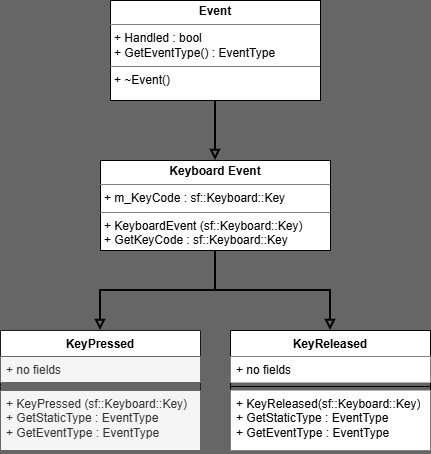

The diagram above was exported from draw.io. Its source (the exported page's mxGraphModel, read from the mxfile embedded in the PNG):
<mxGraphModel dx="1758" dy="1306" grid="0" gridSize="10" guides="1" tooltips="1" connect="1" arrows="1" fold="1" page="1" pageScale="1" pageWidth="850" pageHeight="1100" background="#666666" math="0" shadow="0">
  <root>
    <mxCell id="0" />
    <mxCell id="1" parent="0" />
    <mxCell id="xefjfSf1sYKekCMoz-ZE-8" edge="1" parent="1" source="xefjfSf1sYKekCMoz-ZE-1" style="edgeStyle=orthogonalEdgeStyle;rounded=0;orthogonalLoop=1;jettySize=auto;html=1;endArrow=block;endFill=0;labelBackgroundColor=none;fontColor=default;strokeWidth=2;">
      <mxGeometry relative="1" as="geometry">
        <mxPoint x="64.99999999999977" y="440" as="targetPoint" />
      </mxGeometry>
    </mxCell>
    <mxCell id="xefjfSf1sYKekCMoz-ZE-1" parent="1" style="verticalAlign=top;align=left;overflow=fill;html=1;whiteSpace=wrap;labelBackgroundColor=none;" value="&lt;p style=&quot;margin:0px;margin-top:4px;text-align:center;&quot;&gt;&lt;b&gt;Event&lt;/b&gt;&lt;/p&gt;&lt;hr size=&quot;1&quot; style=&quot;border-style:solid;&quot;&gt;&lt;p style=&quot;margin:0px;margin-left:4px;&quot;&gt;+ Handled : bool&lt;/p&gt;&lt;p style=&quot;margin:0px;margin-left:4px;&quot;&gt;+ GetEventType() : EventType&lt;/p&gt;&lt;hr size=&quot;1&quot; style=&quot;border-style:solid;&quot;&gt;&lt;p style=&quot;margin:0px;margin-left:4px;&quot;&gt;+ ~Event()&lt;/p&gt;&lt;p style=&quot;margin:0px;margin-left:4px;&quot;&gt;&lt;br&gt;&lt;/p&gt;" vertex="1">
      <mxGeometry height="100" width="210" x="-40" y="280" as="geometry" />
    </mxCell>
    <mxCell id="xefjfSf1sYKekCMoz-ZE-29" edge="1" parent="1" source="xefjfSf1sYKekCMoz-ZE-3" style="edgeStyle=orthogonalEdgeStyle;rounded=0;orthogonalLoop=1;jettySize=auto;html=1;entryX=0.5;entryY=0;entryDx=0;entryDy=0;endArrow=block;endFill=0;strokeWidth=2;" target="xefjfSf1sYKekCMoz-ZE-12">
      <mxGeometry relative="1" as="geometry" />
    </mxCell>
    <mxCell id="xefjfSf1sYKekCMoz-ZE-30" edge="1" parent="1" source="xefjfSf1sYKekCMoz-ZE-3" style="edgeStyle=orthogonalEdgeStyle;rounded=0;orthogonalLoop=1;jettySize=auto;html=1;entryX=0.5;entryY=0;entryDx=0;entryDy=0;endArrow=block;endFill=0;strokeWidth=2;" target="xefjfSf1sYKekCMoz-ZE-16">
      <mxGeometry relative="1" as="geometry" />
    </mxCell>
    <mxCell id="xefjfSf1sYKekCMoz-ZE-3" parent="1" style="verticalAlign=top;align=left;overflow=fill;html=1;whiteSpace=wrap;labelBackgroundColor=none;" value="&lt;p style=&quot;margin:0px;margin-top:4px;text-align:center;&quot;&gt;&lt;b&gt;Keyboard Event&lt;/b&gt;&lt;/p&gt;&lt;hr size=&quot;1&quot; style=&quot;border-style:solid;&quot;&gt;&lt;p style=&quot;margin:0px;margin-left:4px;&quot;&gt;+ m_KeyCode : sf::Keyboard::Key&lt;/p&gt;&lt;hr size=&quot;1&quot; style=&quot;border-style:solid;&quot;&gt;&lt;p style=&quot;margin:0px;margin-left:4px;&quot;&gt;+&lt;span style=&quot;background-color: transparent; color: light-dark(rgb(0, 0, 0), rgb(255, 255, 255));&quot;&gt;&amp;nbsp;KeyboardEvent (sf::Keyboard::Key)&amp;nbsp;&lt;/span&gt;&lt;/p&gt;&lt;p style=&quot;margin:0px;margin-left:4px;&quot;&gt;&lt;span style=&quot;background-color: transparent; color: light-dark(rgb(0, 0, 0), rgb(255, 255, 255));&quot;&gt;+ GetKeyCode : sf::Keyboard::Key&lt;/span&gt;&lt;/p&gt;&lt;p style=&quot;margin:0px;margin-left:4px;&quot;&gt;&lt;br&gt;&lt;/p&gt;" vertex="1">
      <mxGeometry height="90" width="230" x="-50" y="440" as="geometry" />
    </mxCell>
    <mxCell id="xefjfSf1sYKekCMoz-ZE-12" parent="1" style="swimlane;fontStyle=1;align=center;verticalAlign=top;childLayout=stackLayout;horizontal=1;startSize=26;horizontalStack=0;resizeParent=1;resizeParentMax=0;resizeLast=0;collapsible=1;marginBottom=0;whiteSpace=wrap;html=1;labelBackgroundColor=none;strokeColor=#1A1A1A;" value="KeyPressed" vertex="1">
      <mxGeometry height="120" width="200" x="-150" y="610" as="geometry" />
    </mxCell>
    <mxCell id="xefjfSf1sYKekCMoz-ZE-13" parent="xefjfSf1sYKekCMoz-ZE-12" style="text;strokeColor=#666666;fillColor=#f5f5f5;align=left;verticalAlign=top;spacingLeft=4;spacingRight=4;overflow=hidden;rotatable=0;points=[[0,0.5],[1,0.5]];portConstraint=eastwest;whiteSpace=wrap;html=1;labelBackgroundColor=none;fontColor=#333333;" value="+ no fields" vertex="1">
      <mxGeometry height="26" width="200" y="26" as="geometry" />
    </mxCell>
    <mxCell id="xefjfSf1sYKekCMoz-ZE-14" parent="xefjfSf1sYKekCMoz-ZE-12" style="line;strokeWidth=1;align=left;verticalAlign=middle;spacingTop=-1;spacingLeft=3;spacingRight=3;rotatable=0;labelPosition=right;points=[];portConstraint=eastwest;labelBackgroundColor=none;fillColor=#f5f5f5;fontColor=#333333;strokeColor=#666666;" value="" vertex="1">
      <mxGeometry height="8" width="200" y="52" as="geometry" />
    </mxCell>
    <mxCell id="xefjfSf1sYKekCMoz-ZE-15" parent="xefjfSf1sYKekCMoz-ZE-12" style="text;align=left;verticalAlign=top;spacingLeft=4;spacingRight=4;overflow=hidden;rotatable=0;points=[[0,0.5],[1,0.5]];portConstraint=eastwest;whiteSpace=wrap;html=1;labelBackgroundColor=none;fillColor=#f5f5f5;fontColor=#333333;strokeColor=#666666;" value="+ KeyPressed (sf::Keyboard::Key)&lt;div&gt;+ GetStaticType : EventType&lt;/div&gt;&lt;div&gt;+ GetEventType : EventType&lt;/div&gt;" vertex="1">
      <mxGeometry height="60" width="200" y="60" as="geometry" />
    </mxCell>
    <mxCell id="xefjfSf1sYKekCMoz-ZE-16" parent="1" style="swimlane;fontStyle=1;align=center;verticalAlign=top;childLayout=stackLayout;horizontal=1;startSize=26;horizontalStack=0;resizeParent=1;resizeParentMax=0;resizeLast=0;collapsible=1;marginBottom=0;whiteSpace=wrap;html=1;labelBackgroundColor=none;" value="KeyReleased" vertex="1">
      <mxGeometry height="120" width="200" x="80" y="610" as="geometry" />
    </mxCell>
    <mxCell id="xefjfSf1sYKekCMoz-ZE-17" parent="xefjfSf1sYKekCMoz-ZE-16" style="text;strokeColor=none;fillColor=default;align=left;verticalAlign=top;spacingLeft=4;spacingRight=4;overflow=hidden;rotatable=0;points=[[0,0.5],[1,0.5]];portConstraint=eastwest;whiteSpace=wrap;html=1;labelBackgroundColor=none;" value="+ no fields" vertex="1">
      <mxGeometry height="26" width="200" y="26" as="geometry" />
    </mxCell>
    <mxCell id="xefjfSf1sYKekCMoz-ZE-18" parent="xefjfSf1sYKekCMoz-ZE-16" style="line;strokeWidth=1;fillColor=none;align=left;verticalAlign=middle;spacingTop=-1;spacingLeft=3;spacingRight=3;rotatable=0;labelPosition=right;points=[];portConstraint=eastwest;labelBackgroundColor=none;" value="" vertex="1">
      <mxGeometry height="8" width="200" y="52" as="geometry" />
    </mxCell>
    <mxCell id="xefjfSf1sYKekCMoz-ZE-19" parent="xefjfSf1sYKekCMoz-ZE-16" style="text;strokeColor=none;fillColor=default;align=left;verticalAlign=top;spacingLeft=4;spacingRight=4;overflow=hidden;rotatable=0;points=[[0,0.5],[1,0.5]];portConstraint=eastwest;whiteSpace=wrap;html=1;labelBackgroundColor=none;" value="+ KeyReleased(sf::Keyboard::Key)&lt;div&gt;+&amp;nbsp;&lt;span style=&quot;background-color: transparent; color: light-dark(rgb(0, 0, 0), rgb(255, 255, 255));&quot;&gt;GetStaticType : EventType&lt;/span&gt;&lt;div&gt;+ GetEventType : EventType&lt;/div&gt;&lt;div&gt;&lt;br&gt;&lt;/div&gt;&lt;/div&gt;" vertex="1">
      <mxGeometry height="60" width="200" y="60" as="geometry" />
    </mxCell>
  </root>
</mxGraphModel>